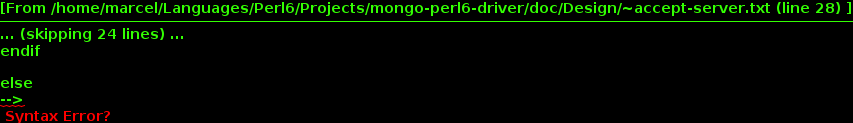

The diagram above was rendered by PlantUML. Its source (embedded in the PNG):
@startuml

title Select a server

(*) -right-> "check servers"
-right-> if "server" then

-right-> [next server] "poll server\ndata"
-right-> "check replica\noption in uri"
-right-> "check for\nmultiple masters"


if "server conlicts" then
-left-> [True] "Remove server"
--> "check servers"

else

--> [False] if "usable server" then
-right-> [True] "set server"
else
--> [False] "check servers"
endif

endif

else
--> 

"set server" -right-> (*)

@enduml